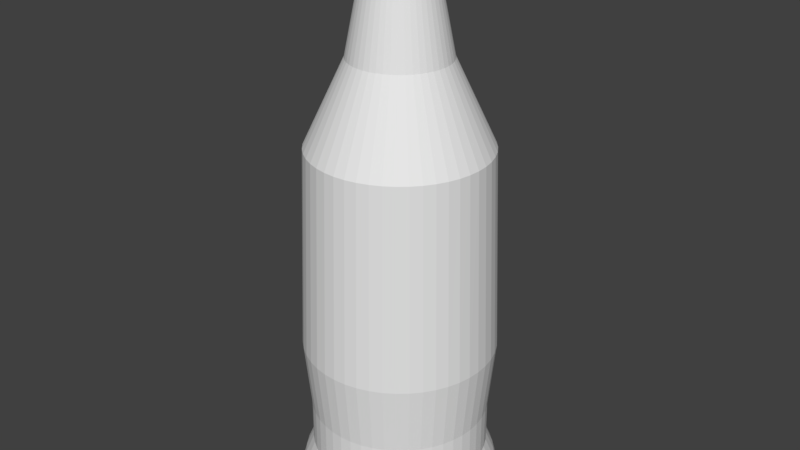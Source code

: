 # Source: bottle.blend  (saved by Blender 2.77.0; exported with 4.5.12 LTS)
import bpy
from mathutils import Matrix  # noqa: F401  (used for matrix-valued properties, if any)

bpy.ops.wm.read_factory_settings(use_empty=True)
scene = bpy.context.scene
scene.name = 'Scene'

# ---- collections
col_collection_1 = bpy.data.collections.new('Collection 1'); scene.collection.children.link(col_collection_1)

# ---- world
world_world = bpy.data.worlds.new('World'); scene.world = world_world
world_world.color = (0.05088, 0.05088, 0.05088)
world_world.use_sun_shadow = False
world_world.sun_shadow_jitter_overblur = 0.0
world_world.cycles.sampling_method = 'MANUAL'

# ---- meshes
me_torus = bpy.data.meshes.new('Torus')
me_torus.from_pydata([(1.25, 0.0, 0.0), (1.217, 0.0, 0.125), (-3.787e-08, 5.24e-08, 0.07356), (0.2123, 3.587e-08, 0.04624), (0.4937, 3.657e-09, -0.02847), (0.7835, 0.0, -0.125), (0.875, 0.0, -0.2165), (1.0, 0.0, -0.25), (1.125, 0.0, -0.2165), (1.217, 0.0, -0.125), (1.239, 0.1632, 0.0), (1.206, 0.1588, 0.125), (1.076, -0.2882, 0.3723), (0.2105, 0.02771, 0.04624), (0.4894, 0.06444, -0.02847), (0.7768, 0.1023, -0.125), (0.8675, 0.1142, -0.2165), (0.9914, 0.1305, -0.25), (1.115, 0.1468, -0.2165), (1.206, 0.1588, -0.125), (1.207, 0.3235, 0.0), (1.175, 0.3149, 0.125), (1.029, -0.4262, 0.3723), (0.2051, 0.05495, 0.04624), (0.4768, 0.1278, -0.02847), (0.7568, 0.2028, -0.125), (0.8452, 0.2265, -0.2165), (0.9659, 0.2588, -0.25), (1.087, 0.2912, -0.2165), (1.175, 0.3149, -0.125), (1.155, 0.4784, 0.0), (1.124, 0.4655, 0.125), (0.9645, -0.5568, 0.3723), (0.1961, 0.08125, 0.04624), (0.4561, 0.1889, -0.02847), (0.7239, 0.2998, -0.125), (0.8084, 0.3348, -0.2165), (0.9239, 0.3827, -0.25), (1.039, 0.4305, -0.2165), (1.124, 0.4655, -0.125), (1.083, 0.625, 0.0), (1.054, 0.6083, 0.125), (0.8835, -0.678, 0.3723), (0.1839, 0.1062, 0.04624), (0.4275, 0.2468, -0.02847), (0.6785, 0.3917, -0.125), (0.7578, 0.4375, -0.2165), (0.866, 0.5, -0.25), (0.9743, 0.5625, -0.2165), (1.054, 0.6083, -0.125), (0.9917, 0.761, 0.0), (0.9651, 0.7406, 0.125), (0.7875, -0.7875, 0.3723), (0.1684, 0.1292, 0.04624), (0.3917, 0.3005, -0.02847), (0.6216, 0.477, -0.125), (0.6942, 0.5327, -0.2165), (0.7934, 0.6088, -0.25), (0.8925, 0.6849, -0.2165), (0.9651, 0.7406, -0.125), (0.8839, 0.8839, 0.0), (0.8602, 0.8602, 0.125), (0.678, -0.8835, 0.3723), (0.1501, 0.1501, 0.04624), (0.3491, 0.3491, -0.02847), (0.554, 0.554, -0.125), (0.6187, 0.6187, -0.2165), (0.7071, 0.7071, -0.25), (0.7955, 0.7955, -0.2165), (0.8602, 0.8602, -0.125), (0.761, 0.9917, 0.0), (0.7406, 0.9651, 0.125), (0.5568, -0.9645, 0.3723), (0.1292, 0.1684, 0.04624), (0.3005, 0.3917, -0.02847), (0.477, 0.6216, -0.125), (0.5327, 0.6942, -0.2165), (0.6088, 0.7934, -0.25), (0.6849, 0.8925, -0.2165), (0.7406, 0.9651, -0.125), (0.625, 1.083, 0.0), (0.6083, 1.054, 0.125), (0.4262, -1.029, 0.3723), (0.1062, 0.1839, 0.04624), (0.2468, 0.4275, -0.02847), (0.3917, 0.6785, -0.125), (0.4375, 0.7578, -0.2165), (0.5, 0.866, -0.25), (0.5625, 0.9743, -0.2165), (0.6083, 1.054, -0.125), (0.4784, 1.155, 0.0), (0.4655, 1.124, 0.125), (0.2882, -1.076, 0.3723), (0.08125, 0.1961, 0.04624), (0.1889, 0.4561, -0.02847), (0.2998, 0.7239, -0.125), (0.3348, 0.8084, -0.2165), (0.3827, 0.9239, -0.25), (0.4305, 1.039, -0.2165), (0.4655, 1.124, -0.125), (0.3235, 1.207, 0.0), (0.3149, 1.175, 0.125), (0.1454, -1.104, 0.3723), (0.05495, 0.2051, 0.04624), (0.1278, 0.4768, -0.02847), (0.2028, 0.7568, -0.125), (0.2265, 0.8452, -0.2165), (0.2588, 0.9659, -0.25), (0.2912, 1.087, -0.2165), (0.3149, 1.175, -0.125), (0.1632, 1.239, 0.0), (0.1588, 1.206, 0.125), (1.039e-07, -1.114, 0.3723), (0.02771, 0.2105, 0.04624), (0.06444, 0.4894, -0.02847), (0.1023, 0.7768, -0.125), (0.1142, 0.8675, -0.2165), (0.1305, 0.9914, -0.25), (0.1468, 1.115, -0.2165), (0.1588, 1.206, -0.125), (5.96e-08, 1.25, 0.0), (1.192e-07, 1.217, 0.125), (-0.1454, -1.104, 0.3723), (-1.945e-08, 0.2123, 0.04624), (4.789e-08, 0.4937, -0.02847), (5.96e-08, 0.7835, -0.125), (8.941e-08, 0.875, -0.2165), (8.941e-08, 1.0, -0.25), (1.192e-07, 1.125, -0.2165), (1.192e-07, 1.217, -0.125), (-0.1632, 1.239, 0.0), (-0.1588, 1.206, 0.125), (-0.2882, -1.076, 0.3723), (-0.02771, 0.2105, 0.04624), (-0.06444, 0.4894, -0.02847), (-0.1023, 0.7768, -0.125), (-0.1142, 0.8675, -0.2165), (-0.1305, 0.9914, -0.25), (-0.1468, 1.115, -0.2165), (-0.1588, 1.206, -0.125), (-0.3235, 1.207, 0.0), (-0.3149, 1.175, 0.125), (-0.4262, -1.029, 0.3723), (-0.05495, 0.2051, 0.04624), (-0.1278, 0.4768, -0.02847), (-0.2028, 0.7568, -0.125), (-0.2265, 0.8452, -0.2165), (-0.2588, 0.9659, -0.25), (-0.2912, 1.087, -0.2165), (-0.3149, 1.175, -0.125), (-0.4784, 1.155, 0.0), (-0.4655, 1.124, 0.125), (-0.5568, -0.9645, 0.3723), (-0.08125, 0.1961, 0.04624), (-0.1889, 0.4561, -0.02847), (-0.2998, 0.7239, -0.125), (-0.3348, 0.8084, -0.2165), (-0.3827, 0.9239, -0.25), (-0.4305, 1.039, -0.2165), (-0.4655, 1.124, -0.125), (-0.625, 1.083, 0.0), (-0.6083, 1.054, 0.125), (-0.678, -0.8835, 0.3723), (-0.1062, 0.1839, 0.04624), (-0.2468, 0.4275, -0.02847), (-0.3917, 0.6785, -0.125), (-0.4375, 0.7578, -0.2165), (-0.5, 0.866, -0.25), (-0.5625, 0.9743, -0.2165), (-0.6083, 1.054, -0.125), (-0.761, 0.9917, 0.0), (-0.7406, 0.9651, 0.125), (-0.7875, -0.7875, 0.3723), (-0.1292, 0.1684, 0.04624), (-0.3005, 0.3917, -0.02847), (-0.477, 0.6216, -0.125), (-0.5327, 0.6942, -0.2165), (-0.6088, 0.7934, -0.25), (-0.6849, 0.8925, -0.2165), (-0.7406, 0.9651, -0.125), (-0.8839, 0.8839, 0.0), (-0.8602, 0.8602, 0.125), (-0.8835, -0.678, 0.3723), (-0.1501, 0.1501, 0.04624), (-0.3491, 0.3491, -0.02847), (-0.554, 0.554, -0.125), (-0.6187, 0.6187, -0.2165), (-0.7071, 0.7071, -0.25), (-0.7955, 0.7955, -0.2165), (-0.8602, 0.8602, -0.125), (-0.9917, 0.761, 0.0), (-0.9651, 0.7406, 0.125), (-0.9645, -0.5568, 0.3723), (-0.1684, 0.1292, 0.04624), (-0.3917, 0.3005, -0.02847), (-0.6216, 0.477, -0.125), (-0.6942, 0.5327, -0.2165), (-0.7934, 0.6088, -0.25), (-0.8925, 0.6849, -0.2165), (-0.9651, 0.7406, -0.125), (-1.083, 0.625, 0.0), (-1.054, 0.6083, 0.125), (-1.029, -0.4262, 0.3723), (-0.1839, 0.1062, 0.04624), (-0.4275, 0.2468, -0.02847), (-0.6785, 0.3917, -0.125), (-0.7578, 0.4375, -0.2165), (-0.866, 0.5, -0.25), (-0.9743, 0.5625, -0.2165), (-1.054, 0.6083, -0.125), (-1.155, 0.4784, 0.0), (-1.124, 0.4655, 0.125), (-1.076, -0.2882, 0.3723), (-0.1961, 0.08125, 0.04624), (-0.4561, 0.1889, -0.02847), (-0.7239, 0.2998, -0.125), (-0.8084, 0.3348, -0.2165), (-0.9239, 0.3827, -0.25), (-1.039, 0.4305, -0.2165), (-1.124, 0.4655, -0.125), (-1.207, 0.3235, 0.0), (-1.175, 0.3149, 0.125), (-1.104, -0.1454, 0.3723), (-0.2051, 0.05495, 0.04624), (-0.4768, 0.1278, -0.02847), (-0.7568, 0.2028, -0.125), (-0.8452, 0.2265, -0.2165), (-0.9659, 0.2588, -0.25), (-1.087, 0.2912, -0.2165), (-1.175, 0.3149, -0.125), (-1.239, 0.1632, 0.0), (-1.206, 0.1588, 0.125), (-1.114, 9.552e-08, 0.3723), (-0.2105, 0.02771, 0.04624), (-0.4894, 0.06444, -0.02847), (-0.7768, 0.1023, -0.125), (-0.8675, 0.1142, -0.2165), (-0.9914, 0.1305, -0.25), (-1.115, 0.1468, -0.2165), (-1.206, 0.1588, -0.125), (-1.25, 1.093e-07, 0.0), (-1.217, 1.064e-07, 0.125), (-1.104, 0.1454, 0.3723), (-0.2123, 5.443e-08, 0.04624), (-0.4937, 4.681e-08, -0.02847), (-0.7835, 6.85e-08, -0.125), (-0.875, 7.649e-08, -0.2165), (-1.0, 8.742e-08, -0.25), (-1.125, 9.835e-08, -0.2165), (-1.217, 1.064e-07, -0.125), (-1.239, -0.1632, 0.0), (-1.206, -0.1588, 0.125), (-1.076, 0.2882, 0.3723), (-0.2105, -0.02771, 0.04624), (-0.4894, -0.06444, -0.02847), (-0.7768, -0.1023, -0.125), (-0.8675, -0.1142, -0.2165), (-0.9914, -0.1305, -0.25), (-1.115, -0.1468, -0.2165), (-1.206, -0.1588, -0.125), (-1.207, -0.3235, 0.0), (-1.175, -0.3149, 0.125), (-1.029, 0.4262, 0.3723), (-0.2051, -0.05495, 0.04624), (-0.4768, -0.1278, -0.02847), (-0.7568, -0.2028, -0.125), (-0.8452, -0.2265, -0.2165), (-0.9659, -0.2588, -0.25), (-1.087, -0.2912, -0.2165), (-1.175, -0.3149, -0.125), (-1.155, -0.4784, 0.0), (-1.124, -0.4655, 0.125), (-0.9645, 0.5568, 0.3723), (-0.1961, -0.08125, 0.04624), (-0.4561, -0.1889, -0.02847), (-0.7239, -0.2998, -0.125), (-0.8084, -0.3348, -0.2165), (-0.9239, -0.3827, -0.25), (-1.039, -0.4305, -0.2165), (-1.124, -0.4655, -0.125), (-1.083, -0.625, 0.0), (-1.054, -0.6083, 0.125), (-0.8835, 0.678, 0.3723), (-0.1839, -0.1062, 0.04624), (-0.4275, -0.2468, -0.02847), (-0.6785, -0.3917, -0.125), (-0.7578, -0.4375, -0.2165), (-0.866, -0.5, -0.25), (-0.9743, -0.5625, -0.2165), (-1.054, -0.6083, -0.125), (-0.9917, -0.761, 0.0), (-0.9651, -0.7406, 0.125), (-0.7875, 0.7875, 0.3723), (-0.1684, -0.1292, 0.04624), (-0.3917, -0.3005, -0.02847), (-0.6216, -0.477, -0.125), (-0.6942, -0.5327, -0.2165), (-0.7934, -0.6088, -0.25), (-0.8925, -0.6849, -0.2165), (-0.9651, -0.7406, -0.125), (-0.8839, -0.8839, 0.0), (-0.8602, -0.8602, 0.125), (-0.678, 0.8835, 0.3723), (-0.1501, -0.1501, 0.04624), (-0.3491, -0.3491, -0.02847), (-0.554, -0.554, -0.125), (-0.6187, -0.6187, -0.2165), (-0.7071, -0.7071, -0.25), (-0.7955, -0.7955, -0.2165), (-0.8602, -0.8602, -0.125), (-0.761, -0.9917, 0.0), (-0.7406, -0.9651, 0.125), (-0.5568, 0.9645, 0.3723), (-0.1292, -0.1684, 0.04624), (-0.3005, -0.3917, -0.02847), (-0.477, -0.6216, -0.125), (-0.5327, -0.6942, -0.2165), (-0.6088, -0.7934, -0.25), (-0.6849, -0.8925, -0.2165), (-0.7406, -0.9651, -0.125), (-0.625, -1.083, 0.0), (-0.6083, -1.054, 0.125), (-0.4262, 1.029, 0.3723), (-0.1062, -0.1839, 0.04624), (-0.2468, -0.4275, -0.02847), (-0.3917, -0.6785, -0.125), (-0.4375, -0.7578, -0.2165), (-0.5, -0.866, -0.25), (-0.5625, -0.9743, -0.2165), (-0.6083, -1.054, -0.125), (-0.4784, -1.155, 0.0), (-0.4655, -1.124, 0.125), (-0.2882, 1.076, 0.3723), (-0.08125, -0.1961, 0.04624), (-0.1889, -0.4561, -0.02847), (-0.2998, -0.7239, -0.125), (-0.3348, -0.8084, -0.2165), (-0.3827, -0.9239, -0.25), (-0.4305, -1.039, -0.2165), (-0.4655, -1.124, -0.125), (-0.3235, -1.207, 0.0), (-0.3149, -1.175, 0.125), (-0.1454, 1.104, 0.3723), (-0.05495, -0.2051, 0.04624), (-0.1278, -0.4768, -0.02847), (-0.2028, -0.7568, -0.125), (-0.2265, -0.8452, -0.2165), (-0.2588, -0.9659, -0.25), (-0.2912, -1.087, -0.2165), (-0.3149, -1.175, -0.125), (-0.1632, -1.239, 0.0), (-0.1588, -1.206, 0.125), (1.039e-07, 1.114, 0.3723), (-0.02771, -0.2105, 0.04624), (-0.06444, -0.4894, -0.02847), (-0.1023, -0.7768, -0.125), (-0.1142, -0.8675, -0.2165), (-0.1305, -0.9914, -0.25), (-0.1468, -1.115, -0.2165), (-0.1588, -1.206, -0.125), (5.96e-08, -1.25, 0.0), (1.192e-07, -1.217, 0.125), (0.1454, 1.104, 0.3723), (-1.945e-08, -0.2123, 0.04624), (4.789e-08, -0.4937, -0.02847), (5.96e-08, -0.7835, -0.125), (8.941e-08, -0.875, -0.2165), (8.941e-08, -1.0, -0.25), (1.192e-07, -1.125, -0.2165), (1.192e-07, -1.217, -0.125), (0.1632, -1.239, 0.0), (0.1588, -1.206, 0.125), (0.2882, 1.076, 0.3723), (0.02771, -0.2105, 0.04624), (0.06444, -0.4894, -0.02847), (0.1023, -0.7768, -0.125), (0.1142, -0.8675, -0.2165), (0.1305, -0.9914, -0.25), (0.1468, -1.115, -0.2165), (0.1588, -1.206, -0.125), (0.3235, -1.207, 0.0), (0.3149, -1.175, 0.125), (0.4262, 1.029, 0.3723), (0.05495, -0.2051, 0.04624), (0.1278, -0.4768, -0.02847), (0.2028, -0.7568, -0.125), (0.2265, -0.8452, -0.2165), (0.2588, -0.9659, -0.25), (0.2912, -1.087, -0.2165), (0.3149, -1.175, -0.125), (0.4784, -1.155, 0.0), (0.4655, -1.124, 0.125), (0.5568, 0.9645, 0.3723), (0.08125, -0.1961, 0.04624), (0.1889, -0.4561, -0.02847), (0.2998, -0.7239, -0.125), (0.3348, -0.8084, -0.2165), (0.3827, -0.9239, -0.25), (0.4305, -1.039, -0.2165), (0.4655, -1.124, -0.125), (0.625, -1.083, 0.0), (0.6083, -1.054, 0.125), (0.678, 0.8835, 0.3723), (0.1062, -0.1839, 0.04624), (0.2468, -0.4275, -0.02847), (0.3917, -0.6785, -0.125), (0.4375, -0.7578, -0.2165), (0.5, -0.866, -0.25), (0.5625, -0.9743, -0.2165), (0.6083, -1.054, -0.125), (0.761, -0.9917, 0.0), (0.7406, -0.9651, 0.125), (0.7875, 0.7875, 0.3723), (0.1292, -0.1684, 0.04624), (0.3005, -0.3917, -0.02847), (0.477, -0.6216, -0.125), (0.5327, -0.6942, -0.2165), (0.6088, -0.7934, -0.25), (0.6849, -0.8925, -0.2165), (0.7406, -0.9651, -0.125), (0.8839, -0.8839, 0.0), (0.8602, -0.8602, 0.125), (0.8835, 0.678, 0.3723), (0.1501, -0.1501, 0.04624), (0.3491, -0.3491, -0.02847), (0.554, -0.554, -0.125), (0.6187, -0.6187, -0.2165), (0.7071, -0.7071, -0.25), (0.7955, -0.7955, -0.2165), (0.8602, -0.8602, -0.125), (0.9917, -0.761, 0.0), (0.9651, -0.7406, 0.125), (0.9645, 0.5568, 0.3723), (0.1684, -0.1292, 0.04624), (0.3917, -0.3005, -0.02847), (0.6216, -0.477, -0.125), (0.6942, -0.5327, -0.2165), (0.7934, -0.6088, -0.25), (0.8925, -0.6849, -0.2165), (0.9651, -0.7406, -0.125), (1.083, -0.625, 0.0), (1.054, -0.6083, 0.125), (1.029, 0.4262, 0.3723), (0.1839, -0.1062, 0.04624), (0.4275, -0.2468, -0.02847), (0.6785, -0.3917, -0.125), (0.7578, -0.4375, -0.2165), (0.866, -0.5, -0.25), (0.9743, -0.5625, -0.2165), (1.054, -0.6083, -0.125), (1.155, -0.4784, 0.0), (1.124, -0.4655, 0.125), (1.076, 0.2882, 0.3723), (0.1961, -0.08125, 0.04624), (0.4561, -0.1889, -0.02847), (0.7239, -0.2998, -0.125), (0.8084, -0.3348, -0.2165), (0.9239, -0.3827, -0.25), (1.039, -0.4305, -0.2165), (1.124, -0.4655, -0.125), (1.207, -0.3235, 0.0), (1.175, -0.3149, 0.125), (1.104, 0.1454, 0.3723), (0.2051, -0.05495, 0.04624), (0.4768, -0.1278, -0.02847), (0.7568, -0.2028, -0.125), (0.8452, -0.2265, -0.2165), (0.9659, -0.2588, -0.25), (1.087, -0.2912, -0.2165), (1.175, -0.3149, -0.125), (1.239, -0.1632, 0.0), (1.206, -0.1588, 0.125), (1.104, -0.1454, 0.3723), (1.114, -1.837e-09, 0.3723), (0.2105, -0.02771, 0.04624), (0.4894, -0.06444, -0.02847), (0.7768, -0.1023, -0.125), (0.8675, -0.1142, -0.2165), (0.9914, -0.1305, -0.25), (1.115, -0.1468, -0.2165), (1.206, -0.1588, -0.125), (1.076, -0.2882, 0.9217), (1.029, -0.4262, 0.9217), (0.9645, -0.5568, 0.9217), (0.8835, -0.678, 0.9217), (0.7875, -0.7875, 0.9217), (0.678, -0.8835, 0.9217), (0.5568, -0.9645, 0.9217), (0.4262, -1.029, 0.9217), (0.2882, -1.076, 0.9217), (0.1454, -1.104, 0.9217), (1.039e-07, -1.114, 0.9217), (-0.1454, -1.104, 0.9217), (-0.2882, -1.076, 0.9217), (-0.4262, -1.029, 0.9217), (-0.5568, -0.9645, 0.9217), (-0.678, -0.8835, 0.9217), (-0.7875, -0.7875, 0.9217), (-0.8835, -0.678, 0.9217), (-0.9645, -0.5568, 0.9217), (-1.029, -0.4262, 0.9217), (-1.076, -0.2882, 0.9217), (-1.104, -0.1454, 0.9217), (-1.114, 9.552e-08, 0.9217), (-1.104, 0.1454, 0.9217), (-1.076, 0.2882, 0.9217), (-1.029, 0.4262, 0.9217), (-0.9645, 0.5568, 0.9217), (-0.8835, 0.678, 0.9217), (-0.7875, 0.7875, 0.9217), (-0.678, 0.8835, 0.9217), (-0.5568, 0.9645, 0.9217), (-0.4262, 1.029, 0.9217), (-0.2882, 1.076, 0.9217), (-0.1454, 1.104, 0.9217), (1.039e-07, 1.114, 0.9217), (0.1454, 1.104, 0.9217), (0.2882, 1.076, 0.9217), (0.4262, 1.029, 0.9217), (0.5568, 0.9645, 0.9217), (0.678, 0.8835, 0.9217), (0.7875, 0.7875, 0.9217), (0.8835, 0.678, 0.9217), (0.9645, 0.5568, 0.9217), (1.029, 0.4262, 0.9217), (1.076, 0.2882, 0.9217), (1.104, 0.1454, 0.9217), (1.104, -0.1454, 0.9217), (1.114, -1.837e-09, 0.9217), (1.16, -0.3107, 1.806), (1.109, -0.4594, 1.806), (1.04, -0.6002, 1.806), (0.9524, -0.7308, 1.806), (0.8489, -0.8489, 1.806), (0.7308, -0.9524, 1.806), (0.6002, -1.04, 1.806), (0.4594, -1.109, 1.806), (0.3107, -1.16, 1.806), (0.1567, -1.19, 1.806), (1.188e-07, -1.2, 1.806), (-0.1567, -1.19, 1.806), (-0.3107, -1.16, 1.806), (-0.4594, -1.109, 1.806), (-0.6002, -1.04, 1.806), (-0.7308, -0.9524, 1.806), (-0.8489, -0.8489, 1.806), (-0.9524, -0.7308, 1.806), (-1.04, -0.6002, 1.806), (-1.109, -0.4594, 1.806), (-1.16, -0.3107, 1.806), (-1.19, -0.1567, 1.806), (-1.2, 1.022e-07, 1.806), (-1.19, 0.1567, 1.806), (-1.16, 0.3107, 1.806), (-1.109, 0.4594, 1.806), (-1.04, 0.6002, 1.806), (-0.9524, 0.7308, 1.806), (-0.8489, 0.8489, 1.806), (-0.7308, 0.9524, 1.806), (-0.6002, 1.04, 1.806), (-0.4594, 1.109, 1.806), (-0.3107, 1.16, 1.806), (-0.1567, 1.19, 1.806), (1.188e-07, 1.2, 1.806), (0.1567, 1.19, 1.806), (0.3107, 1.16, 1.806), (0.4594, 1.109, 1.806), (0.6002, 1.04, 1.806), (0.7308, 0.9524, 1.806), (0.8489, 0.8489, 1.806), (0.9524, 0.7308, 1.806), (1.04, 0.6002, 1.806), (1.109, 0.4594, 1.806), (1.16, 0.3107, 1.806), (1.19, 0.1567, 1.806), (1.19, -0.1567, 1.806), (1.2, -2.752e-09, 1.806), (1.072, -0.2872, 4.374), (1.025, -0.4246, 4.374), (0.9609, -0.5548, 4.374), (0.8802, -0.6754, 4.374), (0.7845, -0.7845, 4.374), (0.6754, -0.8802, 4.374), (0.5548, -0.9609, 4.374), (0.4246, -1.025, 4.374), (0.2872, -1.072, 4.374), (0.1448, -1.1, 4.374), (1.051e-07, -1.11, 4.374), (-0.1448, -1.1, 4.374), (-0.2872, -1.072, 4.374), (-0.4246, -1.025, 4.374), (-0.5548, -0.9609, 4.374), (-0.6754, -0.8802, 4.374), (-0.7845, -0.7845, 4.374), (-0.8802, -0.6754, 4.374), (-0.9609, -0.5548, 4.374), (-1.025, -0.4246, 4.374), (-1.072, -0.2872, 4.374), (-1.1, -0.1448, 4.374), (-1.11, 9.657e-08, 4.374), (-1.1, 0.1448, 4.374), (-1.072, 0.2872, 4.374), (-1.025, 0.4246, 4.374), (-0.9609, 0.5548, 4.374), (-0.8802, 0.6754, 4.374), (-0.7845, 0.7845, 4.374), (-0.6754, 0.8802, 4.374), (-0.5548, 0.9609, 4.374), (-0.4246, 1.025, 4.374), (-0.2872, 1.072, 4.374), (-0.1448, 1.1, 4.374), (1.051e-07, 1.11, 4.374), (0.1448, 1.1, 4.374), (0.2872, 1.072, 4.374), (0.4246, 1.025, 4.374), (0.5548, 0.9609, 4.374), (0.6754, 0.8802, 4.374), (0.7845, 0.7845, 4.374), (0.8802, 0.6754, 4.374), (0.9609, 0.5548, 4.374), (1.025, 0.4246, 4.374), (1.072, 0.2872, 4.374), (1.1, 0.1448, 4.374), (1.1, -0.1448, 4.374), (1.11, -4.298e-10, 4.374), (0.5933, -0.159, 5.426), (0.5675, -0.2351, 5.426), (0.532, -0.3071, 5.426), (0.4873, -0.3739, 5.426), (0.4343, -0.4343, 5.426), (0.3739, -0.4873, 5.426), (0.3071, -0.532, 5.426), (0.2351, -0.5675, 5.426), (0.159, -0.5933, 5.426), (0.08018, -0.609, 5.426), (3.045e-08, -0.6143, 5.426), (-0.08018, -0.609, 5.426), (-0.159, -0.5933, 5.426), (-0.2351, -0.5675, 5.426), (-0.3071, -0.532, 5.426), (-0.3739, -0.4873, 5.426), (-0.4343, -0.4343, 5.426), (-0.4873, -0.3739, 5.426), (-0.532, -0.3071, 5.426), (-0.5675, -0.2351, 5.426), (-0.5933, -0.159, 5.426), (-0.609, -0.08018, 5.426), (-0.6143, 6.591e-08, 5.426), (-0.609, 0.08018, 5.426), (-0.5933, 0.159, 5.426), (-0.5675, 0.2351, 5.426), (-0.532, 0.3071, 5.426), (-0.4873, 0.3739, 5.426), (-0.4343, 0.4343, 5.426), (-0.3739, 0.4873, 5.426), (-0.3071, 0.532, 5.426), (-0.2351, 0.5675, 5.426), (-0.159, 0.5933, 5.426), (-0.08018, 0.609, 5.426), (3.045e-08, 0.6143, 5.426), (0.08018, 0.609, 5.426), (0.159, 0.5933, 5.426), (0.2351, 0.5675, 5.426), (0.3071, 0.532, 5.426), (0.3739, 0.4873, 5.426), (0.4343, 0.4343, 5.426), (0.4873, 0.3739, 5.426), (0.532, 0.3071, 5.426), (0.5675, 0.2351, 5.426), (0.5933, 0.159, 5.426), (0.609, 0.08018, 5.426), (0.609, -0.08018, 5.426), (0.6143, 1.221e-08, 5.426), (0.4147, -0.1111, 6.359), (0.3966, -0.1643, 6.359), (0.3718, -0.2147, 6.359), (0.3406, -0.2614, 6.359), (0.3036, -0.3036, 6.359), (0.2614, -0.3406, 6.359), (0.2147, -0.3718, 6.359), (0.1643, -0.3966, 6.359), (0.1111, -0.4147, 6.359), (0.05604, -0.4256, 6.359), (4.455e-09, -0.4293, 6.359), (-0.05604, -0.4256, 6.359), (-0.1111, -0.4147, 6.359), (-0.1643, -0.3966, 6.359), (-0.2147, -0.3718, 6.359), (-0.2614, -0.3406, 6.359), (-0.3036, -0.3036, 6.359), (-0.3406, -0.2614, 6.359), (-0.3718, -0.2147, 6.359), (-0.3966, -0.1643, 6.359), (-0.4147, -0.1111, 6.359), (-0.4256, -0.05604, 6.359), (-0.4293, 5.824e-08, 6.359), (-0.4256, 0.05604, 6.359), (-0.4147, 0.1111, 6.359), (-0.3966, 0.1643, 6.359), (-0.3718, 0.2147, 6.359), (-0.3406, 0.2614, 6.359), (-0.3036, 0.3036, 6.359), (-0.2614, 0.3406, 6.359), (-0.2147, 0.3718, 6.359), (-0.1643, 0.3966, 6.359), (-0.1111, 0.4147, 6.359), (-0.05604, 0.4256, 6.359), (4.455e-09, 0.4293, 6.359), (0.05604, 0.4256, 6.359), (0.1111, 0.4147, 6.359), (0.1643, 0.3966, 6.359), (0.2147, 0.3718, 6.359), (0.2614, 0.3406, 6.359), (0.3036, 0.3036, 6.359), (0.3406, 0.2614, 6.359), (0.3718, 0.2147, 6.359), (0.3966, 0.1643, 6.359), (0.4147, 0.1111, 6.359), (0.4256, 0.05604, 6.359), (0.4256, -0.05604, 6.359), (0.4293, 2.071e-08, 6.359), (0.4147, -0.1111, 6.659), (0.3966, -0.1643, 6.659), (0.3718, -0.2147, 6.659), (0.3406, -0.2614, 6.659), (0.3036, -0.3036, 6.659), (0.2614, -0.3406, 6.659), (0.2147, -0.3718, 6.659), (0.1643, -0.3966, 6.659), (0.1111, -0.4147, 6.659), (0.05604, -0.4256, 6.659), (4.455e-09, -0.4293, 6.659), (-0.05604, -0.4256, 6.659), (-0.1111, -0.4147, 6.659), (-0.1643, -0.3966, 6.659), (-0.2147, -0.3718, 6.659), (-0.2614, -0.3406, 6.659), (-0.3036, -0.3036, 6.659), (-0.3406, -0.2614, 6.659), (-0.3718, -0.2147, 6.659), (-0.3966, -0.1643, 6.659), (-0.4147, -0.1111, 6.659), (-0.4256, -0.05604, 6.659), (-0.4293, 5.824e-08, 6.659), (-0.4256, 0.05604, 6.659), (-0.4147, 0.1111, 6.659), (-0.3966, 0.1643, 6.659), (-0.3718, 0.2147, 6.659), (-0.3406, 0.2614, 6.659), (-0.3036, 0.3036, 6.659), (-0.2614, 0.3406, 6.659), (-0.2147, 0.3718, 6.659), (-0.1643, 0.3966, 6.659), (-0.1111, 0.4147, 6.659), (-0.05604, 0.4256, 6.659), (4.455e-09, 0.4293, 6.659), (0.05604, 0.4256, 6.659), (0.1111, 0.4147, 6.659), (0.1643, 0.3966, 6.659), (0.2147, 0.3718, 6.659), (0.2614, 0.3406, 6.659), (0.3036, 0.3036, 6.659), (0.3406, 0.2614, 6.659), (0.3718, 0.2147, 6.659), (0.3966, 0.1643, 6.659), (0.4147, 0.1111, 6.659), (0.4256, 0.05604, 6.659), (0.4256, -0.05604, 6.659), (0.4293, 2.071e-08, 6.659), (0.4973, -0.1332, 6.764), (0.4756, -0.197, 6.764), (0.4458, -0.2574, 6.764), (0.4084, -0.3134, 6.764), (0.364, -0.364, 6.764), (0.3134, -0.4084, 6.764), (0.2574, -0.4458, 6.764), (0.197, -0.4756, 6.764), (0.1332, -0.4973, 6.764), (0.0672, -0.5104, 6.764), (1.783e-08, -0.5148, 6.764), (-0.0672, -0.5104, 6.764), (-0.1332, -0.4973, 6.764), (-0.197, -0.4756, 6.764), (-0.2574, -0.4458, 6.764), (-0.3134, -0.4084, 6.764), (-0.364, -0.364, 6.764), (-0.4084, -0.3134, 6.764), (-0.4458, -0.2574, 6.764), (-0.4756, -0.197, 6.764), (-0.4973, -0.1332, 6.764), (-0.5104, -0.0672, 6.764), (-0.5148, 6.627e-08, 6.764), (-0.5104, 0.0672, 6.764), (-0.4973, 0.1332, 6.764), (-0.4756, 0.197, 6.764), (-0.4458, 0.2574, 6.764), (-0.4084, 0.3134, 6.764), (-0.364, 0.364, 6.764), (-0.3134, 0.4084, 6.764), (-0.2574, 0.4458, 6.764), (-0.197, 0.4756, 6.764), (-0.1332, 0.4973, 6.764), (-0.0672, 0.5104, 6.764), (1.783e-08, 0.5148, 6.764), (0.0672, 0.5104, 6.764), (0.1332, 0.4973, 6.764), (0.197, 0.4756, 6.764), (0.2574, 0.4458, 6.764), (0.3134, 0.4084, 6.764), (0.364, 0.364, 6.764), (0.4084, 0.3134, 6.764), (0.4458, 0.2574, 6.764), (0.4756, 0.197, 6.764), (0.4973, 0.1332, 6.764), (0.5104, 0.0672, 6.764), (0.5104, -0.0672, 6.764), (0.5148, 2.126e-08, 6.764), (0.4973, -0.1332, 6.884), (0.4756, -0.197, 6.884), (0.4458, -0.2574, 6.884), (0.4084, -0.3134, 6.884), (0.364, -0.364, 6.884), (0.3134, -0.4084, 6.884), (0.2574, -0.4458, 6.884), (0.197, -0.4756, 6.884), (0.1332, -0.4973, 6.884), (0.0672, -0.5104, 6.884), (1.783e-08, -0.5148, 6.884), (-0.0672, -0.5104, 6.884), (-0.1332, -0.4973, 6.884), (-0.197, -0.4756, 6.884), (-0.2574, -0.4458, 6.884), (-0.3134, -0.4084, 6.884), (-0.364, -0.364, 6.884), (-0.4084, -0.3134, 6.884), (-0.4458, -0.2574, 6.884), (-0.4756, -0.197, 6.884), (-0.4973, -0.1332, 6.884), (-0.5104, -0.0672, 6.884), (-0.5148, 6.627e-08, 6.884), (-0.5104, 0.0672, 6.884), (-0.4973, 0.1332, 6.884), (-0.4756, 0.197, 6.884), (-0.4458, 0.2574, 6.884), (-0.4084, 0.3134, 6.884), (-0.364, 0.364, 6.884), (-0.3134, 0.4084, 6.884), (-0.2574, 0.4458, 6.884), (-0.197, 0.4756, 6.884), (-0.1332, 0.4973, 6.884), (-0.0672, 0.5104, 6.884), (1.783e-08, 0.5148, 6.884), (0.0672, 0.5104, 6.884), (0.1332, 0.4973, 6.884), (0.197, 0.4756, 6.884), (0.2574, 0.4458, 6.884), (0.3134, 0.4084, 6.884), (0.364, 0.364, 6.884), (0.4084, 0.3134, 6.884), (0.4458, 0.2574, 6.884), (0.4756, 0.197, 6.884), (0.4973, 0.1332, 6.884), (0.5104, 0.0672, 6.884), (0.5104, -0.0672, 6.884), (0.5148, 2.126e-08, 6.884), (0.4257, -0.1141, 6.97), (0.4071, -0.1686, 6.97), (0.3816, -0.2203, 6.97), (0.3496, -0.2683, 6.97), (0.3116, -0.3116, 6.97), (0.2683, -0.3496, 6.97), (0.2203, -0.3816, 6.97), (0.1686, -0.4071, 6.97), (0.1141, -0.4257, 6.97), (0.05752, -0.4369, 6.97), (7.933e-09, -0.4407, 6.97), (-0.05752, -0.4369, 6.97), (-0.1141, -0.4257, 6.97), (-0.1686, -0.4071, 6.97), (-0.2203, -0.3816, 6.97), (-0.2683, -0.3496, 6.97), (-0.3116, -0.3116, 6.97), (-0.3496, -0.2683, 6.97), (-0.3816, -0.2203, 6.97), (-0.4071, -0.1686, 6.97), (-0.4257, -0.1141, 6.97), (-0.4369, -0.05752, 6.97), (-0.4407, 5.726e-08, 6.97), (-0.4369, 0.05752, 6.97), (-0.4257, 0.1141, 6.97), (-0.4071, 0.1686, 6.97), (-0.3816, 0.2203, 6.97), (-0.3496, 0.2683, 6.97), (-0.3116, 0.3116, 6.97), (-0.2683, 0.3496, 6.97), (-0.2203, 0.3816, 6.97), (-0.1686, 0.4071, 6.97), (-0.1141, 0.4257, 6.97), (-0.05752, 0.4369, 6.97), (7.933e-09, 0.4407, 6.97), (0.05752, 0.4369, 6.97), (0.1141, 0.4257, 6.97), (0.1686, 0.4071, 6.97), (0.2203, 0.3816, 6.97), (0.2683, 0.3496, 6.97), (0.3116, 0.3116, 6.97), (0.3496, 0.2683, 6.97), (0.3816, 0.2203, 6.97), (0.4071, 0.1686, 6.97), (0.4257, 0.1141, 6.97), (0.4369, 0.05752, 6.97), (0.4369, -0.05752, 6.97), (0.4407, 1.873e-08, 6.97), (0.3231, -0.08657, 6.97), (0.309, -0.128, 6.97), (0.2897, -0.1672, 6.97), (0.2654, -0.2036, 6.97), (0.2365, -0.2365, 6.97), (0.2036, -0.2654, 6.97), (0.1672, -0.2897, 6.97), (0.128, -0.309, 6.97), (0.08657, -0.3231, 6.97), (0.04366, -0.3316, 6.97), (-7.146e-09, -0.3345, 6.97), (-0.04366, -0.3316, 6.97), (-0.08657, -0.3231, 6.97), (-0.128, -0.309, 6.97), (-0.1672, -0.2897, 6.97), (-0.2036, -0.2654, 6.97), (-0.2365, -0.2365, 6.97), (-0.2654, -0.2036, 6.97), (-0.2897, -0.1672, 6.97), (-0.309, -0.128, 6.97), (-0.3231, -0.08657, 6.97), (-0.3316, -0.04366, 6.97), (-0.3345, 4.686e-08, 6.97), (-0.3316, 0.04366, 6.97), (-0.3231, 0.08657, 6.97), (-0.309, 0.128, 6.97), (-0.2897, 0.1672, 6.97), (-0.2654, 0.2036, 6.97), (-0.2365, 0.2365, 6.97), (-0.2036, 0.2654, 6.97), (-0.1672, 0.2897, 6.97), (-0.128, 0.309, 6.97), (-0.08657, 0.3231, 6.97), (-0.04366, 0.3316, 6.97), (-7.146e-09, 0.3345, 6.97), (0.04366, 0.3316, 6.97), (0.08657, 0.3231, 6.97), (0.128, 0.309, 6.97), (0.1672, 0.2897, 6.97), (0.2036, 0.2654, 6.97), (0.2365, 0.2365, 6.97), (0.2654, 0.2036, 6.97), (0.2897, 0.1672, 6.97), (0.309, 0.128, 6.97), (0.3231, 0.08657, 6.97), (0.3316, 0.04366, 6.97), (0.3316, -0.04366, 6.97), (0.3345, 1.762e-08, 6.97)], [], [(0, 10, 11, 1), (361, 371, 102, 112), (383, 373, 2), (3, 13, 14, 4), (4, 14, 15, 5), (5, 15, 16, 6), (6, 16, 17, 7), (7, 17, 18, 8), (8, 18, 19, 9), (0, 9, 19, 10), (10, 20, 21, 11), (311, 321, 152, 162), (123, 113, 2), (13, 23, 24, 14), (14, 24, 25, 15), (15, 25, 26, 16), (16, 26, 27, 17), (17, 27, 28, 18), (18, 28, 29, 19), (19, 29, 20, 10), (20, 30, 31, 21), (451, 461, 12, 22), (393, 383, 2), (23, 33, 34, 24), (24, 34, 35, 25), (25, 35, 36, 26), (26, 36, 37, 27), (27, 37, 38, 28), (28, 38, 39, 29), (29, 39, 30, 20), (30, 40, 41, 31), (11, 21, 452, 462), (203, 193, 2), (33, 43, 44, 34), (34, 44, 45, 35), (35, 45, 46, 36), (36, 46, 47, 37), (37, 47, 48, 38), (38, 48, 49, 39), (39, 49, 40, 30), (40, 50, 51, 41), (341, 351, 122, 132), (283, 273, 2), (43, 53, 54, 44), (44, 54, 55, 45), (45, 55, 56, 46), (46, 56, 57, 47), (47, 57, 58, 48), (48, 58, 59, 49), (49, 59, 50, 40), (50, 60, 61, 51), (431, 441, 32, 42), (103, 93, 2), (53, 63, 64, 54), (54, 64, 65, 55), (55, 65, 66, 56), (56, 66, 67, 57), (57, 67, 68, 58), (58, 68, 69, 59), (59, 69, 60, 50), (60, 70, 71, 61), (291, 301, 172, 182), (313, 303, 2), (63, 73, 74, 64), (64, 74, 75, 65), (65, 75, 76, 66), (66, 76, 77, 67), (67, 77, 78, 68), (68, 78, 79, 69), (69, 79, 70, 60), (70, 80, 81, 71), (71, 81, 392, 402), (353, 343, 2), (73, 83, 84, 74), (74, 84, 85, 75), (75, 85, 86, 76), (76, 86, 87, 77), (77, 87, 88, 78), (78, 88, 89, 79), (79, 89, 80, 70), (80, 90, 91, 81), (181, 191, 282, 292), (443, 433, 2), (83, 93, 94, 84), (84, 94, 95, 85), (85, 95, 96, 86), (86, 96, 97, 87), (87, 97, 98, 88), (88, 98, 99, 89), (89, 99, 90, 80), (90, 100, 101, 91), (261, 271, 202, 212), (273, 263, 2), (93, 103, 104, 94), (94, 104, 105, 95), (95, 105, 106, 96), (96, 106, 107, 97), (97, 107, 108, 98), (98, 108, 109, 99), (99, 109, 100, 90), (100, 110, 111, 101), (231, 241, 232, 242), (413, 403, 2), (103, 113, 114, 104), (104, 114, 115, 105), (105, 115, 116, 106), (106, 116, 117, 107), (107, 117, 118, 108), (108, 118, 119, 109), (109, 119, 110, 100), (110, 120, 121, 111), (351, 361, 112, 122), (183, 173, 2), (113, 123, 124, 114), (114, 124, 125, 115), (115, 125, 126, 116), (116, 126, 127, 117), (117, 127, 128, 118), (118, 128, 129, 119), (119, 129, 120, 110), (120, 130, 131, 121), (101, 111, 362, 372), (453, 443, 2), (123, 133, 134, 124), (124, 134, 135, 125), (125, 135, 136, 126), (126, 136, 137, 127), (127, 137, 138, 128), (128, 138, 139, 129), (129, 139, 130, 120), (130, 140, 141, 131), (121, 131, 342, 352), (153, 143, 2), (133, 143, 144, 134), (134, 144, 145, 135), (135, 145, 146, 136), (136, 146, 147, 137), (137, 147, 148, 138), (138, 148, 149, 139), (139, 149, 140, 130), (140, 150, 151, 141), (81, 91, 382, 392), (173, 163, 2), (143, 153, 154, 144), (144, 154, 155, 145), (145, 155, 156, 146), (146, 156, 157, 147), (147, 157, 158, 148), (148, 158, 159, 149), (149, 159, 150, 140), (150, 160, 161, 151), (271, 281, 192, 202), (373, 363, 2), (153, 163, 164, 154), (154, 164, 165, 155), (155, 165, 166, 156), (156, 166, 167, 157), (157, 167, 168, 158), (158, 168, 169, 159), (159, 169, 160, 150), (160, 170, 171, 161), (21, 31, 442, 452), (463, 453, 2), (163, 173, 174, 164), (164, 174, 175, 165), (165, 175, 176, 166), (166, 176, 177, 167), (167, 177, 178, 168), (168, 178, 179, 169), (169, 179, 170, 160), (170, 180, 181, 171), (61, 71, 402, 412), (243, 233, 2), (173, 183, 184, 174), (174, 184, 185, 175), (175, 185, 186, 176), (176, 186, 187, 177), (177, 187, 188, 178), (178, 188, 189, 179), (179, 189, 180, 170), (180, 190, 191, 181), (41, 51, 422, 432), (3, 474, 2), (183, 193, 194, 184), (184, 194, 195, 185), (185, 195, 196, 186), (186, 196, 197, 187), (187, 197, 198, 188), (188, 198, 199, 189), (189, 199, 190, 180), (190, 200, 201, 191), (1, 11, 462, 473), (113, 103, 2), (193, 203, 204, 194), (194, 204, 205, 195), (195, 205, 206, 196), (196, 206, 207, 197), (197, 207, 208, 198), (198, 208, 209, 199), (199, 209, 200, 190), (200, 210, 211, 201), (171, 181, 292, 302), (293, 283, 2), (203, 213, 214, 204), (204, 214, 215, 205), (205, 215, 216, 206), (206, 216, 217, 207), (207, 217, 218, 208), (208, 218, 219, 209), (209, 219, 210, 200), (210, 220, 221, 211), (281, 291, 182, 192), (193, 183, 2), (213, 223, 224, 214), (214, 224, 225, 215), (215, 225, 226, 216), (216, 226, 227, 217), (217, 227, 228, 218), (218, 228, 229, 219), (219, 229, 220, 210), (220, 230, 231, 221), (421, 431, 42, 52), (253, 243, 2), (223, 233, 234, 224), (224, 234, 235, 225), (225, 235, 236, 226), (226, 236, 237, 227), (227, 237, 238, 228), (228, 238, 239, 229), (229, 239, 230, 220), (230, 240, 241, 231), (391, 401, 72, 82), (23, 13, 2), (233, 243, 244, 234), (234, 244, 245, 235), (235, 245, 246, 236), (236, 246, 247, 237), (237, 247, 248, 238), (238, 248, 249, 239), (239, 249, 240, 230), (240, 250, 251, 241), (161, 171, 302, 312), (223, 213, 2), (243, 253, 254, 244), (244, 254, 255, 245), (245, 255, 256, 246), (246, 256, 257, 247), (247, 257, 258, 248), (248, 258, 259, 249), (249, 259, 250, 240), (250, 260, 261, 251), (221, 231, 242, 252), (303, 293, 2), (253, 263, 264, 254), (254, 264, 265, 255), (255, 265, 266, 256), (256, 266, 267, 257), (257, 267, 268, 258), (258, 268, 269, 259), (259, 269, 260, 250), (260, 270, 271, 261), (371, 381, 92, 102), (323, 313, 2), (263, 273, 274, 264), (264, 274, 275, 265), (265, 275, 276, 266), (266, 276, 277, 267), (267, 277, 278, 268), (268, 278, 279, 269), (269, 279, 270, 260), (270, 280, 281, 271), (31, 41, 432, 442), (423, 413, 2), (273, 283, 284, 274), (274, 284, 285, 275), (275, 285, 286, 276), (276, 286, 287, 277), (277, 287, 288, 278), (278, 288, 289, 279), (279, 289, 280, 270), (280, 290, 291, 281), (131, 141, 332, 342), (83, 73, 2), (283, 293, 294, 284), (284, 294, 295, 285), (285, 295, 296, 286), (286, 296, 297, 287), (287, 297, 298, 288), (288, 298, 299, 289), (289, 299, 290, 280), (290, 300, 301, 291), (141, 151, 322, 332), (143, 133, 2), (293, 303, 304, 294), (294, 304, 305, 295), (295, 305, 306, 296), (296, 306, 307, 297), (297, 307, 308, 298), (298, 308, 309, 299), (299, 309, 300, 290), (300, 310, 311, 301), (441, 451, 22, 32), (63, 53, 2), (303, 313, 314, 304), (304, 314, 315, 305), (305, 315, 316, 306), (306, 316, 317, 307), (307, 317, 318, 308), (308, 318, 319, 309), (309, 319, 310, 300), (310, 320, 321, 311), (201, 211, 262, 272), (343, 333, 2), (313, 323, 324, 314), (314, 324, 325, 315), (315, 325, 326, 316), (316, 326, 327, 317), (317, 327, 328, 318), (318, 328, 329, 319), (319, 329, 320, 310), (320, 330, 331, 321), (51, 61, 412, 422), (433, 423, 2), (323, 333, 334, 324), (324, 334, 335, 325), (325, 335, 336, 326), (326, 336, 337, 327), (327, 337, 338, 328), (328, 338, 339, 329), (329, 339, 330, 320), (330, 340, 341, 331), (151, 161, 312, 322), (213, 203, 2), (333, 343, 344, 334), (334, 344, 345, 335), (335, 345, 346, 336), (336, 346, 347, 337), (337, 347, 348, 338), (338, 348, 349, 339), (339, 349, 340, 330), (340, 350, 351, 341), (91, 101, 372, 382), (73, 63, 2), (343, 353, 354, 344), (344, 354, 355, 345), (345, 355, 356, 346), (346, 356, 357, 347), (347, 357, 358, 348), (348, 358, 359, 349), (349, 359, 350, 340), (350, 360, 361, 351), (471, 1, 473, 472), (133, 123, 2), (353, 363, 364, 354), (354, 364, 365, 355), (355, 365, 366, 356), (356, 366, 367, 357), (357, 367, 368, 358), (358, 368, 369, 359), (359, 369, 360, 350), (360, 370, 371, 361), (461, 471, 472, 12), (263, 253, 2), (363, 373, 374, 364), (364, 374, 375, 365), (365, 375, 376, 366), (366, 376, 377, 367), (367, 377, 378, 368), (368, 378, 379, 369), (369, 379, 370, 360), (370, 380, 381, 371), (301, 311, 162, 172), (363, 353, 2), (373, 383, 384, 374), (374, 384, 385, 375), (375, 385, 386, 376), (376, 386, 387, 377), (377, 387, 388, 378), (378, 388, 389, 379), (379, 389, 380, 370), (380, 390, 391, 381), (411, 421, 52, 62), (403, 393, 2), (383, 393, 394, 384), (384, 394, 395, 385), (385, 395, 396, 386), (386, 396, 397, 387), (387, 397, 398, 388), (388, 398, 399, 389), (389, 399, 390, 380), (390, 400, 401, 391), (111, 121, 352, 362), (163, 153, 2), (393, 403, 404, 394), (394, 404, 405, 395), (395, 405, 406, 396), (396, 406, 407, 397), (397, 407, 408, 398), (398, 408, 409, 399), (399, 409, 400, 390), (400, 410, 411, 401), (191, 201, 272, 282), (93, 83, 2), (403, 413, 414, 404), (404, 414, 415, 405), (405, 415, 416, 406), (406, 416, 417, 407), (407, 417, 418, 408), (408, 418, 419, 409), (409, 419, 410, 400), (410, 420, 421, 411), (241, 251, 222, 232), (53, 43, 2), (413, 423, 424, 414), (414, 424, 425, 415), (415, 425, 426, 416), (416, 426, 427, 417), (417, 427, 428, 418), (418, 428, 429, 419), (419, 429, 420, 410), (420, 430, 431, 421), (211, 221, 252, 262), (33, 23, 2), (423, 433, 434, 424), (424, 434, 435, 425), (425, 435, 436, 426), (426, 436, 437, 427), (427, 437, 438, 428), (428, 438, 439, 429), (429, 439, 430, 420), (430, 440, 441, 431), (401, 411, 62, 72), (333, 323, 2), (433, 443, 444, 434), (434, 444, 445, 435), (435, 445, 446, 436), (436, 446, 447, 437), (437, 447, 448, 438), (438, 448, 449, 439), (439, 449, 440, 430), (440, 450, 451, 441), (251, 261, 212, 222), (474, 463, 2), (443, 453, 454, 444), (444, 454, 455, 445), (445, 455, 456, 446), (446, 456, 457, 447), (447, 457, 458, 448), (448, 458, 459, 449), (449, 459, 450, 440), (450, 460, 461, 451), (331, 341, 132, 142), (233, 223, 2), (453, 463, 464, 454), (454, 464, 465, 455), (455, 465, 466, 456), (456, 466, 467, 457), (457, 467, 468, 458), (458, 468, 469, 459), (459, 469, 460, 450), (460, 470, 471, 461), (381, 391, 82, 92), (13, 3, 2), (463, 474, 475, 464), (464, 475, 476, 465), (465, 476, 477, 466), (466, 477, 478, 467), (467, 478, 479, 468), (468, 479, 480, 469), (469, 480, 470, 460), (470, 0, 1, 471), (321, 331, 142, 152), (43, 33, 2), (474, 3, 4, 475), (475, 4, 5, 476), (476, 5, 6, 477), (477, 6, 7, 478), (478, 7, 8, 479), (479, 8, 9, 480), (480, 9, 0, 470), (252, 242, 504, 505), (442, 432, 523, 524), (382, 372, 517, 518), (302, 292, 509, 510), (272, 262, 506, 507), (402, 392, 519, 520), (42, 32, 483, 484), (452, 442, 524, 525), (12, 472, 527, 481), (62, 52, 485, 486), (222, 212, 501, 502), (462, 452, 525, 526), (132, 122, 492, 493), (472, 473, 528, 527), (362, 352, 515, 516), (412, 402, 520, 521), (92, 82, 488, 489), (292, 282, 508, 509), (52, 42, 484, 485), (182, 172, 497, 498), (473, 462, 526, 528), (112, 102, 490, 491), (282, 272, 507, 508), (82, 72, 487, 488), (262, 252, 505, 506), (122, 112, 491, 492), (212, 202, 500, 501), (162, 152, 495, 496), (142, 132, 493, 494), (32, 22, 482, 483), (22, 12, 481, 482), (372, 362, 516, 517), (72, 62, 486, 487), (352, 342, 514, 515), (152, 142, 494, 495), (392, 382, 518, 519), (172, 162, 496, 497), (322, 312, 511, 512), (342, 332, 513, 514), (192, 182, 498, 499), (432, 422, 522, 523), (102, 92, 489, 490), (312, 302, 510, 511), (422, 412, 521, 522), (202, 192, 499, 500), (242, 232, 503, 504), (232, 222, 502, 503), (332, 322, 512, 513), (510, 509, 557, 558), (508, 507, 555, 556), (523, 522, 570, 571), (516, 515, 563, 564), (501, 500, 548, 549), (513, 512, 560, 561), (515, 514, 562, 563), (489, 488, 536, 537), (521, 520, 568, 569), (484, 483, 531, 532), (514, 513, 561, 562), (485, 484, 532, 533), (524, 523, 571, 572), (509, 508, 556, 557), (518, 517, 565, 566), (519, 518, 566, 567), (526, 525, 573, 574), (488, 487, 535, 536), (481, 527, 575, 529), (503, 502, 550, 551), (496, 495, 543, 544), (494, 493, 541, 542), (491, 490, 538, 539), (498, 497, 545, 546), (500, 499, 547, 548), (528, 526, 574, 576), (506, 505, 553, 554), (511, 510, 558, 559), (482, 481, 529, 530), (502, 501, 549, 550), (497, 496, 544, 545), (505, 504, 552, 553), (525, 524, 572, 573), (493, 492, 540, 541), (487, 486, 534, 535), (527, 528, 576, 575), (512, 511, 559, 560), (490, 489, 537, 538), (507, 506, 554, 555), (520, 519, 567, 568), (495, 494, 542, 543), (486, 485, 533, 534), (499, 498, 546, 547), (517, 516, 564, 565), (504, 503, 551, 552), (522, 521, 569, 570), (483, 482, 530, 531), (492, 491, 539, 540), (570, 569, 617, 618), (531, 530, 578, 579), (540, 539, 587, 588), (558, 557, 605, 606), (556, 555, 603, 604), (571, 570, 618, 619), (564, 563, 611, 612), (549, 548, 596, 597), (561, 560, 608, 609), (563, 562, 610, 611), (537, 536, 584, 585), (569, 568, 616, 617), (532, 531, 579, 580), (562, 561, 609, 610), (533, 532, 580, 581), (572, 571, 619, 620), (557, 556, 604, 605), (566, 565, 613, 614), (567, 566, 614, 615), (574, 573, 621, 622), (536, 535, 583, 584), (529, 575, 623, 577), (551, 550, 598, 599), (544, 543, 591, 592), (542, 541, 589, 590), (539, 538, 586, 587), (546, 545, 593, 594), (548, 547, 595, 596), (576, 574, 622, 624), (554, 553, 601, 602), (559, 558, 606, 607), (530, 529, 577, 578), (550, 549, 597, 598), (545, 544, 592, 593), (553, 552, 600, 601), (573, 572, 620, 621), (541, 540, 588, 589), (535, 534, 582, 583), (575, 576, 624, 623), (560, 559, 607, 608), (538, 537, 585, 586), (555, 554, 602, 603), (568, 567, 615, 616), (543, 542, 590, 591), (534, 533, 581, 582), (547, 546, 594, 595), (565, 564, 612, 613), (552, 551, 599, 600), (603, 602, 650, 651), (616, 615, 663, 664), (591, 590, 638, 639), (582, 581, 629, 630), (595, 594, 642, 643), (613, 612, 660, 661), (600, 599, 647, 648), (618, 617, 665, 666), (579, 578, 626, 627), (588, 587, 635, 636), (606, 605, 653, 654), (604, 603, 651, 652), (619, 618, 666, 667), (612, 611, 659, 660), (597, 596, 644, 645), (609, 608, 656, 657), (611, 610, 658, 659), (585, 584, 632, 633), (617, 616, 664, 665), (580, 579, 627, 628), (610, 609, 657, 658), (581, 580, 628, 629), (620, 619, 667, 668), (605, 604, 652, 653), (614, 613, 661, 662), (615, 614, 662, 663), (622, 621, 669, 670), (584, 583, 631, 632), (577, 623, 671, 625), (599, 598, 646, 647), (592, 591, 639, 640), (590, 589, 637, 638), (587, 586, 634, 635), (594, 593, 641, 642), (596, 595, 643, 644), (624, 622, 670, 672), (602, 601, 649, 650), (607, 606, 654, 655), (578, 577, 625, 626), (598, 597, 645, 646), (593, 592, 640, 641), (601, 600, 648, 649), (621, 620, 668, 669), (589, 588, 636, 637), (583, 582, 630, 631), (623, 624, 672, 671), (608, 607, 655, 656), (586, 585, 633, 634), (655, 654, 702, 703), (626, 625, 673, 674), (646, 645, 693, 694), (641, 640, 688, 689), (649, 648, 696, 697), (669, 668, 716, 717), (637, 636, 684, 685), (631, 630, 678, 679), (671, 672, 720, 719), (656, 655, 703, 704), (634, 633, 681, 682), (651, 650, 698, 699), (664, 663, 711, 712), (639, 638, 686, 687), (630, 629, 677, 678), (643, 642, 690, 691), (661, 660, 708, 709), (648, 647, 695, 696), (666, 665, 713, 714), (627, 626, 674, 675), (636, 635, 683, 684), (654, 653, 701, 702), (652, 651, 699, 700), (667, 666, 714, 715), (660, 659, 707, 708), (645, 644, 692, 693), (657, 656, 704, 705), (659, 658, 706, 707), (633, 632, 680, 681), (665, 664, 712, 713), (628, 627, 675, 676), (658, 657, 705, 706), (629, 628, 676, 677), (668, 667, 715, 716), (653, 652, 700, 701), (662, 661, 709, 710), (663, 662, 710, 711), (670, 669, 717, 718), (632, 631, 679, 680), (625, 671, 719, 673), (647, 646, 694, 695), (640, 639, 687, 688), (638, 637, 685, 686), (635, 634, 682, 683), (642, 641, 689, 690), (644, 643, 691, 692), (672, 670, 718, 720), (650, 649, 697, 698), (673, 719, 767, 721), (695, 694, 742, 743), (688, 687, 735, 736), (686, 685, 733, 734), (683, 682, 730, 731), (690, 689, 737, 738), (692, 691, 739, 740), (720, 718, 766, 768), (698, 697, 745, 746), (703, 702, 750, 751), (674, 673, 721, 722), (694, 693, 741, 742), (689, 688, 736, 737), (697, 696, 744, 745), (717, 716, 764, 765), (685, 684, 732, 733), (679, 678, 726, 727), (719, 720, 768, 767), (704, 703, 751, 752), (682, 681, 729, 730), (699, 698, 746, 747), (712, 711, 759, 760), (687, 686, 734, 735), (678, 677, 725, 726), (691, 690, 738, 739), (709, 708, 756, 757), (696, 695, 743, 744), (714, 713, 761, 762), (675, 674, 722, 723), (684, 683, 731, 732), (702, 701, 749, 750), (700, 699, 747, 748), (715, 714, 762, 763), (708, 707, 755, 756), (693, 692, 740, 741), (705, 704, 752, 753), (707, 706, 754, 755), (681, 680, 728, 729), (713, 712, 760, 761), (676, 675, 723, 724), (706, 705, 753, 754), (677, 676, 724, 725), (716, 715, 763, 764), (701, 700, 748, 749), (710, 709, 757, 758), (711, 710, 758, 759), (718, 717, 765, 766), (680, 679, 727, 728), (724, 723, 771, 772), (754, 753, 801, 802), (725, 724, 772, 773), (764, 763, 811, 812), (749, 748, 796, 797), (758, 757, 805, 806), (759, 758, 806, 807), (766, 765, 813, 814), (728, 727, 775, 776), (721, 767, 815, 769), (743, 742, 790, 791), (736, 735, 783, 784), (734, 733, 781, 782), (731, 730, 778, 779), (738, 737, 785, 786), (740, 739, 787, 788), (768, 766, 814, 816), (746, 745, 793, 794), (751, 750, 798, 799), (722, 721, 769, 770), (742, 741, 789, 790), (737, 736, 784, 785), (745, 744, 792, 793), (765, 764, 812, 813), (733, 732, 780, 781), (727, 726, 774, 775), (767, 768, 816, 815), (752, 751, 799, 800), (730, 729, 777, 778), (747, 746, 794, 795), (760, 759, 807, 808), (735, 734, 782, 783), (726, 725, 773, 774), (739, 738, 786, 787), (757, 756, 804, 805), (744, 743, 791, 792), (762, 761, 809, 810), (723, 722, 770, 771), (732, 731, 779, 780), (750, 749, 797, 798), (748, 747, 795, 796), (763, 762, 810, 811), (756, 755, 803, 804), (741, 740, 788, 789), (753, 752, 800, 801), (755, 754, 802, 803), (729, 728, 776, 777), (761, 760, 808, 809), (796, 795, 843, 844), (811, 810, 858, 859), (804, 803, 851, 852), (789, 788, 836, 837), (801, 800, 848, 849), (803, 802, 850, 851), (777, 776, 824, 825), (809, 808, 856, 857), (772, 771, 819, 820), (802, 801, 849, 850), (773, 772, 820, 821), (812, 811, 859, 860), (797, 796, 844, 845), (806, 805, 853, 854), (807, 806, 854, 855), (814, 813, 861, 862), (776, 775, 823, 824), (769, 815, 863, 817), (791, 790, 838, 839), (784, 783, 831, 832), (782, 781, 829, 830), (779, 778, 826, 827), (786, 785, 833, 834), (788, 787, 835, 836), (816, 814, 862, 864), (794, 793, 841, 842), (799, 798, 846, 847), (770, 769, 817, 818), (790, 789, 837, 838), (785, 784, 832, 833), (793, 792, 840, 841), (813, 812, 860, 861), (781, 780, 828, 829), (775, 774, 822, 823), (815, 816, 864, 863), (800, 799, 847, 848), (778, 777, 825, 826), (795, 794, 842, 843), (808, 807, 855, 856), (783, 782, 830, 831), (774, 773, 821, 822), (787, 786, 834, 835), (805, 804, 852, 853), (792, 791, 839, 840), (810, 809, 857, 858), (771, 770, 818, 819), (780, 779, 827, 828), (798, 797, 845, 846), (857, 856, 904, 905), (850, 849, 897, 898), (821, 820, 868, 869), (860, 859, 907, 908), (854, 853, 901, 902), (855, 854, 902, 903), (862, 861, 909, 910), (817, 863, 911, 865), (839, 838, 886, 887), (832, 831, 879, 880), (827, 826, 874, 875), (849, 848, 896, 897), (834, 833, 881, 882), (836, 835, 883, 884), (842, 841, 889, 890), (820, 819, 867, 868), (847, 846, 894, 895), (818, 817, 865, 866), (838, 837, 885, 886), (833, 832, 880, 881), (845, 844, 892, 893), (841, 840, 888, 889), (861, 860, 908, 909), (829, 828, 876, 877), (823, 822, 870, 871), (824, 823, 871, 872), (863, 864, 912, 911), (848, 847, 895, 896), (826, 825, 873, 874), (830, 829, 877, 878), (843, 842, 890, 891), (856, 855, 903, 904), (831, 830, 878, 879), (864, 862, 910, 912), (822, 821, 869, 870), (835, 834, 882, 883), (853, 852, 900, 901), (840, 839, 887, 888), (858, 857, 905, 906), (819, 818, 866, 867), (828, 827, 875, 876), (846, 845, 893, 894), (844, 843, 891, 892), (859, 858, 906, 907), (852, 851, 899, 900), (837, 836, 884, 885), (851, 850, 898, 899), (825, 824, 872, 873), (894, 893, 941, 942), (892, 891, 939, 940), (907, 906, 954, 955), (900, 899, 947, 948), (885, 884, 932, 933), (897, 896, 944, 945), (899, 898, 946, 947), (873, 872, 920, 921), (905, 904, 952, 953), (868, 867, 915, 916), (898, 897, 945, 946), (869, 868, 916, 917), (908, 907, 955, 956), (893, 892, 940, 941), (902, 901, 949, 950), (903, 902, 950, 951), (910, 909, 957, 958), (872, 871, 919, 920), (865, 911, 959, 913), (887, 886, 934, 935), (880, 879, 927, 928), (878, 877, 925, 926), (875, 874, 922, 923), (882, 881, 929, 930), (884, 883, 931, 932), (912, 910, 958, 960), (890, 889, 937, 938), (895, 894, 942, 943), (866, 865, 913, 914), (886, 885, 933, 934), (881, 880, 928, 929), (889, 888, 936, 937), (909, 908, 956, 957), (877, 876, 924, 925), (871, 870, 918, 919), (911, 912, 960, 959), (896, 895, 943, 944), (874, 873, 921, 922), (891, 890, 938, 939), (904, 903, 951, 952), (879, 878, 926, 927), (870, 869, 917, 918), (883, 882, 930, 931), (901, 900, 948, 949), (888, 887, 935, 936), (906, 905, 953, 954), (867, 866, 914, 915), (876, 875, 923, 924)])
me_torus.use_remesh_preserve_volume = False
me_torus.use_remesh_preserve_attributes = False
me_torus.use_mirror_vertex_groups = False
me_torus.update()

# ---- objects
ob_torus = bpy.data.objects.new('Torus', me_torus)

# ---- transforms, parenting, visibility, modifiers, constraints
ob_torus.location = (0.0, 0.0, 0.0)
ob_torus.lineart.crease_threshold = 0.0

# ---- collection membership
col_collection_1.objects.link(ob_torus)

# ---- scene / render settings (as saved in the file)
scene.frame_start = 1; scene.frame_end = 250; scene.frame_set(1)
scene.render.engine = 'BLENDER_EEVEE_NEXT'
scene.render.resolution_percentage = 50
scene.render.dither_intensity = 0.0
scene.cycles.use_denoising = False
scene.cycles.samples = 128
scene.cycles.sampling_pattern = 'TABULATED_SOBOL'
scene.cycles.light_sampling_threshold = 0.0
scene.cycles.use_adaptive_sampling = False
scene.cycles.use_light_tree = False
scene.cycles.blur_glossy = 0.0
scene.cycles.sample_clamp_indirect = 0.0
scene.view_settings.view_transform = 'Standard'
bpy.context.view_layer.update()

# ---- added for rendering (the .blend has no active camera and no usable light): camera, sun
cam_auto = bpy.data.cameras.new('AutoCamera')
cam_auto.lens = 50.0
cam_auto.sensor_width = 36.0
cam_auto.clip_end = 1000.0
ob_auto_camera = bpy.data.objects.new('AutoCamera', cam_auto)
scene.collection.objects.link(ob_auto_camera)
ob_auto_camera.location = (7.43772, -8.92526, 9.30998)
ob_auto_camera.rotation_euler = (1.09748, -7.21219e-08, 0.694738)
scene.camera = ob_auto_camera
light_auto_sun = bpy.data.lights.new('AutoSun', 'SUN')
light_auto_sun.energy = 3.0
light_auto_sun.angle = 0.0523599
ob_auto_sun = bpy.data.objects.new('AutoSun', light_auto_sun)
scene.collection.objects.link(ob_auto_sun)
ob_auto_sun.rotation_euler = (0.872665, 0.174533, 0.523599)
bpy.context.view_layer.update()
